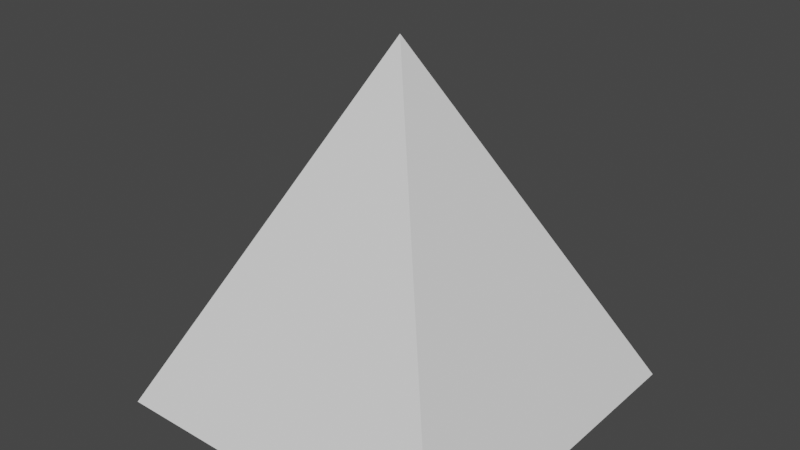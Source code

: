 # Source: spike.blend  (saved by Blender 2.93.21; exported with 4.5.12 LTS)
import bpy
from mathutils import Matrix  # noqa: F401  (used for matrix-valued properties, if any)

bpy.ops.wm.read_factory_settings(use_empty=True)
scene = bpy.context.scene
scene.name = 'Scene'

# ---- collections
col_collection = bpy.data.collections.new('Collection'); scene.collection.children.link(col_collection)

# ---- world
world_world = bpy.data.worlds.new('World'); scene.world = world_world
world_world.use_nodes = True; world_world.node_tree.nodes.clear()
_N = world_world.node_tree.nodes; _L = world_world.node_tree.links
n0 = _N.new('ShaderNodeOutputWorld'); n0.name = 'World Output'; n0.location = (300, 300)
n1 = _N.new('ShaderNodeBackground'); n1.name = 'Background'; n1.location = (10, 300)
n1.inputs[0].default_value = (0.05088, 0.05088, 0.05088, 1.0)
_L.new(n1.outputs[0], n0.inputs[0])
n0.is_active_output = True
world_world.color = (0.05088, 0.05088, 0.05088)
world_world.use_sun_shadow = False
world_world.sun_shadow_jitter_overblur = 0.0

# ---- meshes
me_cube_001 = bpy.data.meshes.new('Cube.001')
me_cube_001.from_pydata([(-1.0, -1.0, -1.0), (-0.0003063, -0.0003063, 1.0), (-1.0, 1.0, -1.0), (-0.0003063, 0.0003063, 1.0), (1.0, -1.0, -1.0), (0.0003063, -0.0003063, 1.0), (1.0, 1.0, -1.0), (0.0003063, 0.0003063, 1.0)], [], [(0, 1, 3, 2), (2, 3, 7, 6), (6, 7, 5, 4), (4, 5, 1, 0), (2, 6, 4, 0), (7, 3, 1, 5)])
_uv = me_cube_001.uv_layers.new(name='UVMap')
_uv.uv.foreach_set('vector', [0.375, 0.0, 0.625, 0.0, 0.625, 0.25, 0.375, 0.25, 0.375, 0.25, 0.625, 0.25, 0.625, 0.5, 0.375, 0.5, 0.375, 0.5, 0.625, 0.5, 0.625, 0.75, 0.375, 0.75, 0.375, 0.75, 0.625, 0.75, 0.625, 1.0, 0.375, 1.0, 0.125, 0.5, 0.375, 0.5, 0.375, 0.75, 0.125, 0.75, 0.625, 0.5, 0.875, 0.5, 0.875, 0.75, 0.625, 0.75])
me_cube_001.use_remesh_fix_poles = True
me_cube_001.use_remesh_preserve_attributes = False
me_cube_001.update()

# ---- objects
ob_cube = bpy.data.objects.new('Cube', me_cube_001)

# ---- transforms, parenting, visibility, modifiers, constraints
ob_cube.location = (0.0, 0.0, 0.0)

# ---- collection membership
col_collection.objects.link(ob_cube)

# ---- scene / render settings (as saved in the file)
scene.frame_start = 1; scene.frame_end = 250; scene.frame_set(1)
scene.render.engine = 'BLENDER_EEVEE_NEXT'
scene.cycles.use_denoising = False
scene.cycles.samples = 128
scene.cycles.sampling_pattern = 'TABULATED_SOBOL'
scene.cycles.use_adaptive_sampling = False
scene.cycles.use_light_tree = False
scene.view_settings.view_transform = 'Filmic'
bpy.context.view_layer.update()

# ---- added for rendering (the .blend has no active camera and no usable light): camera, sun
cam_auto = bpy.data.cameras.new('AutoCamera')
cam_auto.lens = 50.0
cam_auto.sensor_width = 36.0
cam_auto.clip_end = 1000.0
ob_auto_camera = bpy.data.objects.new('AutoCamera', cam_auto)
scene.collection.objects.link(ob_auto_camera)
ob_auto_camera.location = (3.20507, -3.84609, 2.56406)
ob_auto_camera.rotation_euler = (1.09748, -7.21219e-08, 0.694738)
scene.camera = ob_auto_camera
light_auto_sun = bpy.data.lights.new('AutoSun', 'SUN')
light_auto_sun.energy = 3.0
light_auto_sun.angle = 0.0523599
ob_auto_sun = bpy.data.objects.new('AutoSun', light_auto_sun)
scene.collection.objects.link(ob_auto_sun)
ob_auto_sun.rotation_euler = (0.872665, 0.174533, 0.523599)
bpy.context.view_layer.update()
